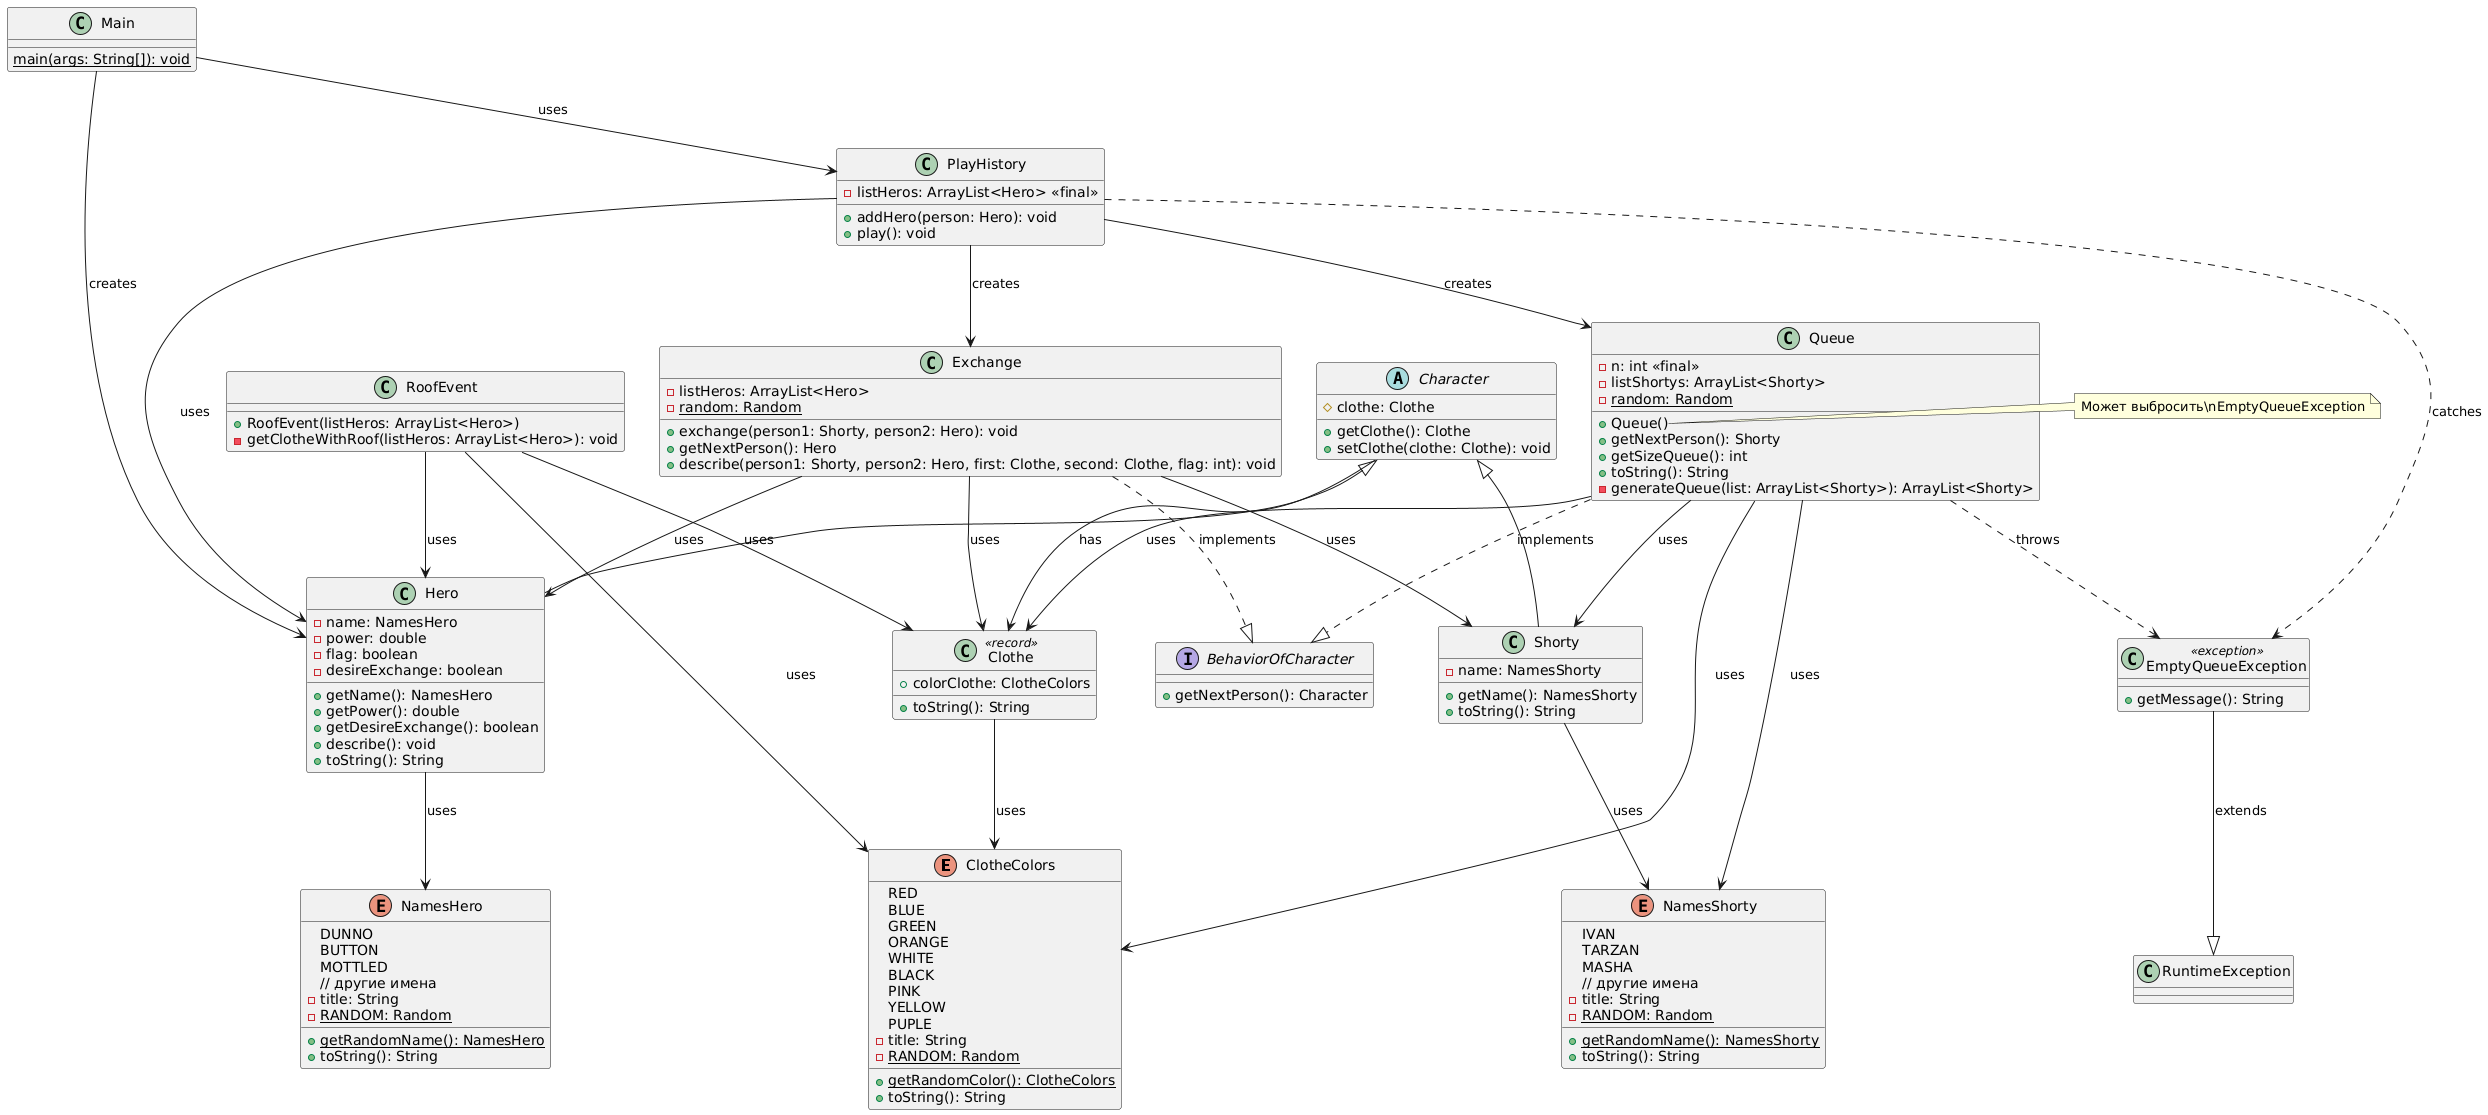

The diagram above was rendered by PlantUML. Its source (embedded in the PNG):
@startuml
' ========================
' Enums
' ========================

enum ClotheColors {
  RED
  BLUE
  GREEN
  ORANGE
  WHITE
  BLACK
  PINK
  YELLOW
  PUPLE
  - title: String
  - {static} RANDOM: Random
  + {static} getRandomColor(): ClotheColors
  + toString(): String
}

enum NamesHero {
  DUNNO
  BUTTON
  MOTTLED
  // другие имена
  - title: String
  - {static} RANDOM: Random
  + {static} getRandomName(): NamesHero
  + toString(): String
}

enum NamesShorty {
  IVAN
  TARZAN
  MASHA
  // другие имена
  - title: String
  - {static} RANDOM: Random
  + {static} getRandomName(): NamesShorty
  + toString(): String
}

' ========================
' Record
' ========================

class Clothe <<record>> {
  + colorClothe: ClotheColors
  + toString(): String
}

' ========================
' Abstract Character class
' ========================

abstract class Character {
  # clothe: Clothe
  + getClothe(): Clothe
  + setClothe(clothe: Clothe): void
}

' ========================
' Subclasses of Character
' ========================

class Hero {
  - name: NamesHero
  - power: double
  - flag: boolean
  - desireExchange: boolean
  + getName(): NamesHero
  + getPower(): double
  + getDesireExchange(): boolean
  + describe(): void
  + toString(): String
}

class Shorty {
  - name: NamesShorty
  + getName(): NamesShorty
  + toString(): String
}

Character <|-- Hero
Character <|-- Shorty

' ========================
' Interface
' ========================

interface BehaviorOfCharacter {
  + getNextPerson(): Character
}

' ========================
' Exchange class
' ========================

class Exchange {
  - listHeros: ArrayList<Hero>
  - {static} random: Random
  + exchange(person1: Shorty, person2: Hero): void
  + getNextPerson(): Hero
  + describe(person1: Shorty, person2: Hero, first: Clothe, second: Clothe, flag: int): void
}

Exchange ..|> BehaviorOfCharacter : implements

' ========================
' Queue class
' ========================

class Queue {
  - n: int <<final>>
  - listShortys: ArrayList<Shorty>
  - {static} random: Random
  + Queue()
  + getNextPerson(): Shorty
  + getSizeQueue(): int
  + toString(): String
  - generateQueue(list: ArrayList<Shorty>): ArrayList<Shorty>
}

Queue ..|> BehaviorOfCharacter : implements

' ========================
' RoofEvent class
' ========================

class RoofEvent {
  + RoofEvent(listHeros: ArrayList<Hero>)
  - getClotheWithRoof(listHeros: ArrayList<Hero>): void
}

' ========================
' Exception
' ========================

class EmptyQueueException <<exception>> {
  + getMessage(): String
}

EmptyQueueException --|> RuntimeException : extends

' ========================
' PlayHistory class
' ========================

class PlayHistory {
  - listHeros: ArrayList<Hero> <<final>>
  + addHero(person: Hero): void
  + play(): void
}

' ========================
' Main class
' ========================

class Main {
  {static} main(args: String[]): void
}

' ========================
' Dependencies
' ========================

' Core types usage
Character --> Clothe : has
Clothe --> ClotheColors : uses

Hero --> NamesHero : uses
Shorty --> NamesShorty : uses

' Exchange usage
Exchange --> Shorty : uses
Exchange --> Hero : uses
Exchange --> Clothe : uses

' Queue usage
Queue --> Shorty : uses
Queue --> Clothe : uses
Queue --> NamesShorty : uses
Queue --> ClotheColors : uses
Queue ..> EmptyQueueException : throws

' RoofEvent usage
RoofEvent --> Hero : uses
RoofEvent --> Clothe : uses
RoofEvent --> ClotheColors : uses

' PlayHistory usage
PlayHistory --> Hero : uses
PlayHistory --> Exchange : creates
PlayHistory --> Queue : creates
PlayHistory ..> EmptyQueueException : catches

' Main usage
Main --> PlayHistory : uses
Main --> Hero : creates

' ========================
' Notes for clarity
' ========================
note right of Queue::Queue()
  Может выбросить\nEmptyQueueException
end note
@enduml